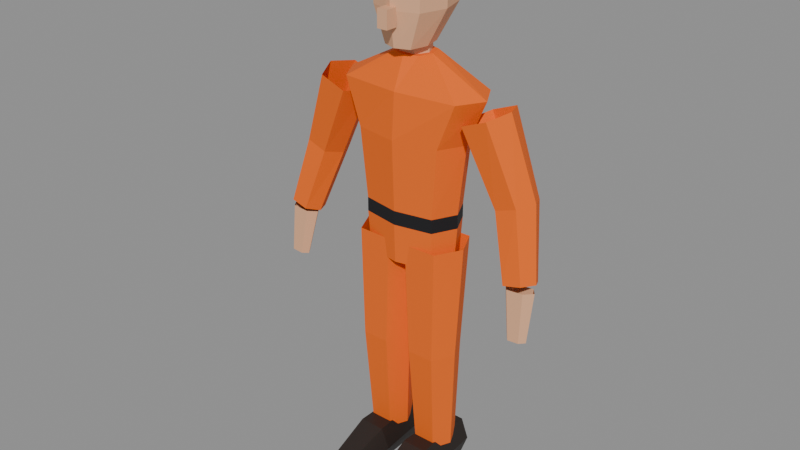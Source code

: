 # Source: ped.blend  (saved by Blender 5.2.45; exported with 4.5.12 LTS)
import bpy
from mathutils import Matrix  # noqa: F401  (used for matrix-valued properties, if any)

bpy.ops.wm.read_factory_settings(use_empty=True)
scene = bpy.context.scene
scene.name = 'Scene'

# ---- materials (node trees are filled in below, after node groups)
mat_suit = bpy.data.materials.new('suit')
mat_suit.diffuse_color = (0.8913, 0.139, 0.001202, 1.0)
mat_black = bpy.data.materials.new('black')
mat_black.diffuse_color = (0.005028, 0.005028, 0.007155, 1.0)
mat_skin = bpy.data.materials.new('skin')
mat_skin.diffuse_color = (0.7667, 0.4098, 0.231, 1.0)
mat_pants = bpy.data.materials.new('pants')
mat_pants.diffuse_color = (0.8913, 0.139, 0.001202, 1.0)
mat_boot = bpy.data.materials.new('boot')
mat_boot.diffuse_color = (0.01992, 0.01347, 0.0104, 1.0)
mat_beanie = bpy.data.materials.new('beanie')
mat_beanie.diffuse_color = (0.008373, 0.008373, 0.01188, 1.0)

# ---- material node trees
mat_suit.use_nodes = True; mat_suit.node_tree.nodes.clear()
_N = mat_suit.node_tree.nodes; _L = mat_suit.node_tree.links
n0 = _N.new('ShaderNodeBsdfPrincipled'); n0.name = 'Principled BSDF'; n0.location = (-200, 100)
n0.inputs[0].default_value = (0.8913, 0.139, 0.001202, 1.0)
n0.inputs[2].default_value = 0.8
n0.inputs[10].default_value = 0.005
n1 = _N.new('ShaderNodeOutputMaterial'); n1.name = 'Material Output'; n1.location = (200, 100)
_L.new(n0.outputs[0], n1.inputs[0])
n1.is_active_output = True
mat_black.use_nodes = True; mat_black.node_tree.nodes.clear()
_N = mat_black.node_tree.nodes; _L = mat_black.node_tree.links
n0 = _N.new('ShaderNodeBsdfPrincipled'); n0.name = 'Principled BSDF'; n0.location = (-200, 100)
n0.inputs[0].default_value = (0.005028, 0.005028, 0.007155, 1.0)
n0.inputs[2].default_value = 0.7
n0.inputs[10].default_value = 0.005
n1 = _N.new('ShaderNodeOutputMaterial'); n1.name = 'Material Output'; n1.location = (200, 100)
_L.new(n0.outputs[0], n1.inputs[0])
n1.is_active_output = True
mat_skin.use_nodes = True; mat_skin.node_tree.nodes.clear()
_N = mat_skin.node_tree.nodes; _L = mat_skin.node_tree.links
n0 = _N.new('ShaderNodeBsdfPrincipled'); n0.name = 'Principled BSDF'; n0.location = (-200, 100)
n0.inputs[0].default_value = (0.7667, 0.4098, 0.231, 1.0)
n0.inputs[2].default_value = 0.7
n0.inputs[10].default_value = 0.005
n1 = _N.new('ShaderNodeOutputMaterial'); n1.name = 'Material Output'; n1.location = (200, 100)
_L.new(n0.outputs[0], n1.inputs[0])
n1.is_active_output = True
mat_pants.use_nodes = True; mat_pants.node_tree.nodes.clear()
_N = mat_pants.node_tree.nodes; _L = mat_pants.node_tree.links
n0 = _N.new('ShaderNodeBsdfPrincipled'); n0.name = 'Principled BSDF'; n0.location = (-200, 100)
n0.inputs[0].default_value = (0.8913, 0.139, 0.001202, 1.0)
n0.inputs[2].default_value = 0.8
n0.inputs[10].default_value = 0.005
n1 = _N.new('ShaderNodeOutputMaterial'); n1.name = 'Material Output'; n1.location = (200, 100)
_L.new(n0.outputs[0], n1.inputs[0])
n1.is_active_output = True
mat_boot.use_nodes = True; mat_boot.node_tree.nodes.clear()
_N = mat_boot.node_tree.nodes; _L = mat_boot.node_tree.links
n0 = _N.new('ShaderNodeBsdfPrincipled'); n0.name = 'Principled BSDF'; n0.location = (-200, 100)
n0.inputs[0].default_value = (0.01992, 0.01347, 0.0104, 1.0)
n0.inputs[2].default_value = 0.6
n0.inputs[10].default_value = 0.005
n1 = _N.new('ShaderNodeOutputMaterial'); n1.name = 'Material Output'; n1.location = (200, 100)
_L.new(n0.outputs[0], n1.inputs[0])
n1.is_active_output = True
mat_beanie.use_nodes = True; mat_beanie.node_tree.nodes.clear()
_N = mat_beanie.node_tree.nodes; _L = mat_beanie.node_tree.links
n0 = _N.new('ShaderNodeBsdfPrincipled'); n0.name = 'Principled BSDF'; n0.location = (-200, 100)
n0.inputs[0].default_value = (0.008373, 0.008373, 0.01188, 1.0)
n0.inputs[2].default_value = 0.95
n0.inputs[10].default_value = 0.005
n1 = _N.new('ShaderNodeOutputMaterial'); n1.name = 'Material Output'; n1.location = (200, 100)
_L.new(n0.outputs[0], n1.inputs[0])
n1.is_active_output = True

# ---- meshes
me_ped = bpy.data.meshes.new('ped')
me_ped.from_pydata([(0.165, 0.0, 0.86), (0.1264, 0.08043, 0.86), (5.571e-14, 0.105, 0.86), (-0.1264, 0.08043, 0.86), (-0.165, 6.042e-14, 0.86), (-0.1264, -0.08043, 0.86), (-1.297e-13, -0.105, 0.86), (0.1264, -0.08043, 0.86), (0.176, 0.0, 1.0), (0.1348, 0.08426, 1.0), (5.942e-14, 0.11, 1.0), (-0.1348, 0.08426, 1.0), (-0.176, 6.33e-14, 1.0), (-0.1348, -0.08426, 1.0), (-1.383e-13, -0.11, 1.0), (0.1348, -0.08426, 1.0), (0.176, 0.0, 1.05), (0.1348, 0.08426, 1.05), (5.942e-14, 0.11, 1.05), (-0.1348, 0.08426, 1.05), (-0.176, 6.33e-14, 1.05), (-0.1348, -0.08426, 1.05), (-1.383e-13, -0.11, 1.05), (0.1348, -0.08426, 1.05), (0.205, 0.0, 1.3), (0.157, 0.09192, 1.3), (6.922e-14, 0.12, 1.3), (-0.157, 0.09192, 1.3), (-0.205, 6.905e-14, 1.3), (-0.157, -0.09192, 1.3), (-1.611e-13, -0.12, 1.3), (0.157, -0.09192, 1.3), (0.272, 0.005, 1.46), (0.219, 0.0968, 1.46), (2.002e-11, 0.119, 1.46), (-0.219, 0.0968, 1.46), (-0.272, 0.005, 1.46), (-0.219, -0.0868, 1.46), (-3.978e-11, -0.109, 1.46), (0.219, -0.0868, 1.46), (0.064, 0.0, 1.57), (0.04902, 0.04902, 1.57), (2.161e-14, 0.064, 1.57), (-0.04902, 0.04902, 1.57), (-0.064, 3.683e-14, 1.57), (-0.04902, -0.04902, 1.57), (-5.031e-14, -0.064, 1.57), (0.04902, -0.04902, 1.57), (0.052, 0.0, 1.55), (0.03051, 0.04655, 1.55), (-0.03051, 0.04655, 1.55), (-0.052, 2.992e-14, 1.55), (-0.03051, -0.04655, 1.55), (0.03051, -0.04655, 1.55), (0.05, 0.0, 1.63), (0.02934, 0.04476, 1.63), (-0.02934, 0.04476, 1.63), (-0.05, 2.877e-14, 1.63), (-0.02934, -0.04476, 1.63), (0.02934, -0.04476, 1.63), (0.01299, -3.851e-05, 0.9287), (-0.03439, -0.09755, 0.9321), (-0.1556, -0.09751, 0.9336), (-0.203, 3.851e-05, 0.9313), (-0.1556, 0.09755, 0.9279), (-0.03439, 0.09751, 0.9264), (-0.012, -0.012, 0.5195), (-0.05061, -0.09361, 0.5197), (-0.1494, -0.09361, 0.5203), (-0.188, -0.012, 0.5205), (-0.1494, 0.06961, 0.5203), (-0.05061, 0.06961, 0.5197), (-0.03, 0.0, 0.13), (-0.06071, -0.06384, 0.128), (-0.1393, -0.06384, 0.128), (-0.17, -3.955e-15, 0.13), (-0.1393, 0.06384, 0.132), (-0.06071, 0.06384, 0.132), (-0.034, 0.11, 0.085), (-0.06128, 0.11, 0.1584), (-0.1387, 0.11, 0.1584), (-0.166, 0.11, 0.085), (-0.1387, 0.11, 0.01159), (-0.06128, 0.11, 0.01159), (-0.02, -0.12, 0.08), (-0.05306, -0.12, 0.1516), (-0.1469, -0.12, 0.1516), (-0.18, -0.12, 0.08), (-0.1469, -0.12, 0.00838), (-0.05306, -0.12, 0.00838), (-0.04, -0.3, 0.048), (-0.0648, -0.3, 0.08739), (-0.1352, -0.3, 0.08739), (-0.16, -0.3, 0.048), (-0.1352, -0.3, 0.008609), (-0.0648, -0.3, 0.008609), (-0.2035, 0.001473, 1.387), (-0.2393, -0.0807, 1.398), (-0.3307, -0.08235, 1.435), (-0.3665, -0.001473, 1.453), (-0.3307, 0.0807, 1.442), (-0.2393, 0.08235, 1.405), (-0.3286, 0.01024, 1.128), (-0.3578, -0.05442, 1.143), (-0.4322, -0.05245, 1.168), (-0.4614, 0.01376, 1.172), (-0.4322, 0.07842, 1.157), (-0.3578, 0.07645, 1.132), (-0.3987, -0.04303, 0.9013), (-0.4234, -0.09193, 0.9184), (-0.4866, -0.08853, 0.9338), (-0.5113, -0.03697, 0.9287), (-0.4866, 0.01193, 0.9116), (-0.4234, 0.008532, 0.8962), (-0.4061, -0.04853, 0.8963), (-0.4298, -0.07992, 0.9024), (-0.4902, -0.07932, 0.9066), (-0.5139, -0.04747, 0.9037), (-0.4902, -0.01608, 0.8976), (-0.4298, -0.01668, 0.8934), (-0.4361, -0.07235, 0.7275), (-0.4518, -0.09328, 0.7316), (-0.4922, -0.09288, 0.7344), (-0.5079, -0.07165, 0.7325), (-0.4922, -0.05072, 0.7284), (-0.4518, -0.05112, 0.7256), (0.203, 3.851e-05, 0.9313), (0.1556, -0.09751, 0.9336), (0.03439, -0.09755, 0.9321), (-0.01299, -3.851e-05, 0.9287), (0.03439, 0.09751, 0.9264), (0.1556, 0.09755, 0.9279), (0.188, -0.012, 0.5205), (0.1494, -0.09361, 0.5203), (0.05061, -0.09361, 0.5197), (0.012, -0.012, 0.5195), (0.05061, 0.06961, 0.5197), (0.1494, 0.06961, 0.5203), (0.17, 0.0, 0.13), (0.1393, -0.06384, 0.128), (0.06071, -0.06384, 0.128), (0.03, -3.955e-15, 0.13), (0.06071, 0.06384, 0.132), (0.1393, 0.06384, 0.132), (0.166, 0.11, 0.085), (0.1387, 0.11, 0.1584), (0.06128, 0.11, 0.1584), (0.034, 0.11, 0.085), (0.06128, 0.11, 0.01159), (0.1387, 0.11, 0.01159), (0.18, -0.12, 0.08), (0.1469, -0.12, 0.1516), (0.05306, -0.12, 0.1516), (0.02, -0.12, 0.08), (0.05306, -0.12, 0.00838), (0.1469, -0.12, 0.00838), (0.16, -0.3, 0.048), (0.1352, -0.3, 0.08739), (0.0648, -0.3, 0.08739), (0.04, -0.3, 0.048), (0.0648, -0.3, 0.008609), (0.1352, -0.3, 0.008609), (0.3665, -0.001473, 1.453), (0.3307, -0.08235, 1.435), (0.2393, -0.0807, 1.398), (0.2035, 0.001473, 1.387), (0.2393, 0.08235, 1.405), (0.3307, 0.0807, 1.442), (0.4614, 0.01376, 1.172), (0.4322, -0.05245, 1.168), (0.3578, -0.05442, 1.143), (0.3286, 0.01024, 1.128), (0.3578, 0.07645, 1.132), (0.4322, 0.07842, 1.157), (0.5113, -0.03697, 0.9287), (0.4866, -0.08853, 0.9338), (0.4234, -0.09193, 0.9184), (0.3987, -0.04303, 0.9013), (0.4234, 0.008532, 0.8962), (0.4866, 0.01193, 0.9116), (0.5139, -0.04747, 0.9037), (0.4902, -0.07932, 0.9066), (0.4298, -0.07992, 0.9024), (0.4061, -0.04853, 0.8963), (0.4298, -0.01668, 0.8934), (0.4902, -0.01608, 0.8976), (0.5079, -0.07165, 0.7325), (0.4922, -0.09288, 0.7344), (0.4518, -0.09328, 0.7316), (0.4361, -0.07235, 0.7275), (0.4518, -0.05112, 0.7256), (0.4922, -0.05072, 0.7284), (0.066, -0.0264, 1.6), (0.05055, 0.03794, 1.6), (2.228e-14, 0.0576, 1.6), (-0.05055, 0.03794, 1.6), (-0.066, -0.0264, 1.6), (-0.05055, -0.09074, 1.6), (-5.188e-14, -0.1104, 1.6), (0.05055, -0.09074, 1.6), (0.1176, 0.0, 1.72), (0.09008, 0.09743, 1.72), (3.971e-14, 0.1272, 1.72), (-0.09008, 0.09743, 1.72), (-0.1176, 7.32e-14, 1.72), (-0.09008, -0.09743, 1.72), (-9.244e-14, -0.1272, 1.72), (0.09008, -0.09743, 1.72), (0.12, 0.0, 1.828), (0.09192, 0.09927, 1.828), (4.052e-14, 0.1296, 1.828), (-0.09192, 0.09927, 1.828), (-0.12, 7.458e-14, 1.828), (-0.09192, -0.09927, 1.828), (-9.433e-14, -0.1296, 1.828), (0.09192, -0.09927, 1.828), (0.09, 0.0048, 1.876), (0.06894, 0.08293, 1.876), (3.039e-14, 0.1068, 1.876), (-0.06894, 0.08293, 1.876), (-0.09, 0.0048, 1.876), (-0.06894, -0.07333, 1.876), (-7.075e-14, -0.0972, 1.876), (0.06894, -0.07333, 1.876), (0.1272, 0.0036, 1.774), (0.09743, 0.1084, 1.774), (4.295e-14, 0.1404, 1.774), (-0.09743, 0.1084, 1.774), (-0.1272, 0.0036, 1.774), (-0.09743, -0.1012, 1.774), (-9.999e-14, -0.1332, 1.774), (0.09743, -0.1012, 1.774), (0.12, 0.0048, 1.876), (0.09192, 0.1041, 1.876), (4.052e-14, 0.1344, 1.876), (-0.09192, 0.1041, 1.876), (-0.12, 0.0048, 1.876), (-0.09192, -0.09447, 1.876), (-9.433e-14, -0.1248, 1.876), (0.09192, -0.09447, 1.876), (0.084, 0.0072, 1.936), (0.06434, 0.08073, 1.936), (2.836e-14, 0.1032, 1.936), (-0.06434, 0.08073, 1.936), (-0.084, 0.0072, 1.936), (-0.06434, -0.06633, 1.936), (-6.603e-14, -0.0888, 1.936), (0.06434, -0.06633, 1.936), (0.036, 0.0096, 1.966), (0.02758, 0.04269, 1.966), (1.215e-14, 0.0528, 1.966), (-0.02758, 0.04269, 1.966), (-0.036, 0.0096, 1.966), (-0.02758, -0.02349, 1.966), (-2.83e-14, -0.0336, 1.966), (0.02758, -0.02349, 1.966), (-0.0192, -0.1632, 1.671), (0.0192, -0.1632, 1.671), (0.0192, -0.12, 1.671), (-0.0192, -0.12, 1.671), (-0.0192, -0.1632, 1.733), (0.0192, -0.1632, 1.733), (0.0192, -0.12, 1.733), (-0.0192, -0.12, 1.733)], [], [(0, 1, 9, 8), (1, 2, 10, 9), (2, 3, 11, 10), (3, 4, 12, 11), (4, 5, 13, 12), (5, 6, 14, 13), (6, 7, 15, 14), (7, 0, 8, 15), (8, 9, 17, 16), (9, 10, 18, 17), (10, 11, 19, 18), (11, 12, 20, 19), (12, 13, 21, 20), (13, 14, 22, 21), (14, 15, 23, 22), (15, 8, 16, 23), (16, 17, 25, 24), (17, 18, 26, 25), (18, 19, 27, 26), (19, 20, 28, 27), (20, 21, 29, 28), (21, 22, 30, 29), (22, 23, 31, 30), (23, 16, 24, 31), (24, 25, 33, 32), (25, 26, 34, 33), (26, 27, 35, 34), (27, 28, 36, 35), (28, 29, 37, 36), (29, 30, 38, 37), (30, 31, 39, 38), (31, 24, 32, 39), (32, 33, 41, 40), (33, 34, 42, 41), (34, 35, 43, 42), (35, 36, 44, 43), (36, 37, 45, 44), (37, 38, 46, 45), (38, 39, 47, 46), (39, 32, 40, 47), (40, 41, 42, 43, 44, 45, 46, 47), (48, 49, 55, 54), (49, 50, 56, 55), (50, 51, 57, 56), (51, 52, 58, 57), (52, 53, 59, 58), (53, 48, 54, 59), (60, 61, 67, 66), (61, 62, 68, 67), (62, 63, 69, 68), (63, 64, 70, 69), (64, 65, 71, 70), (65, 60, 66, 71), (66, 67, 73, 72), (67, 68, 74, 73), (68, 69, 75, 74), (69, 70, 76, 75), (70, 71, 77, 76), (71, 66, 72, 77), (78, 79, 85, 84), (79, 80, 86, 85), (80, 81, 87, 86), (81, 82, 88, 87), (82, 83, 89, 88), (83, 78, 84, 89), (84, 85, 91, 90), (85, 86, 92, 91), (86, 87, 93, 92), (87, 88, 94, 93), (88, 89, 95, 94), (89, 84, 90, 95), (78, 83, 82, 81, 80, 79), (90, 91, 92, 93, 94, 95), (96, 97, 103, 102), (97, 98, 104, 103), (98, 99, 105, 104), (99, 100, 106, 105), (100, 101, 107, 106), (101, 96, 102, 107), (102, 103, 109, 108), (103, 104, 110, 109), (104, 105, 111, 110), (105, 106, 112, 111), (106, 107, 113, 112), (107, 102, 108, 113), (114, 115, 121, 120), (115, 116, 122, 121), (116, 117, 123, 122), (117, 118, 124, 123), (118, 119, 125, 124), (119, 114, 120, 125), (120, 121, 122, 123, 124, 125), (126, 127, 133, 132), (127, 128, 134, 133), (128, 129, 135, 134), (129, 130, 136, 135), (130, 131, 137, 136), (131, 126, 132, 137), (132, 133, 139, 138), (133, 134, 140, 139), (134, 135, 141, 140), (135, 136, 142, 141), (136, 137, 143, 142), (137, 132, 138, 143), (144, 145, 151, 150), (145, 146, 152, 151), (146, 147, 153, 152), (147, 148, 154, 153), (148, 149, 155, 154), (149, 144, 150, 155), (150, 151, 157, 156), (151, 152, 158, 157), (152, 153, 159, 158), (153, 154, 160, 159), (154, 155, 161, 160), (155, 150, 156, 161), (144, 149, 148, 147, 146, 145), (156, 157, 158, 159, 160, 161), (162, 163, 169, 168), (163, 164, 170, 169), (164, 165, 171, 170), (165, 166, 172, 171), (166, 167, 173, 172), (167, 162, 168, 173), (168, 169, 175, 174), (169, 170, 176, 175), (170, 171, 177, 176), (171, 172, 178, 177), (172, 173, 179, 178), (173, 168, 174, 179), (180, 181, 187, 186), (181, 182, 188, 187), (182, 183, 189, 188), (183, 184, 190, 189), (184, 185, 191, 190), (185, 180, 186, 191), (186, 187, 188, 189, 190, 191), (192, 193, 201, 200), (193, 194, 202, 201), (194, 195, 203, 202), (195, 196, 204, 203), (196, 197, 205, 204), (197, 198, 206, 205), (198, 199, 207, 206), (199, 192, 200, 207), (200, 201, 209, 208), (201, 202, 210, 209), (202, 203, 211, 210), (203, 204, 212, 211), (204, 205, 213, 212), (205, 206, 214, 213), (206, 207, 215, 214), (207, 200, 208, 215), (208, 209, 217, 216), (209, 210, 218, 217), (210, 211, 219, 218), (211, 212, 220, 219), (212, 213, 221, 220), (213, 214, 222, 221), (214, 215, 223, 222), (215, 208, 216, 223), (192, 199, 198, 197, 196, 195, 194, 193), (224, 225, 233, 232), (225, 226, 234, 233), (226, 227, 235, 234), (227, 228, 236, 235), (228, 229, 237, 236), (229, 230, 238, 237), (230, 231, 239, 238), (231, 224, 232, 239), (232, 233, 241, 240), (233, 234, 242, 241), (234, 235, 243, 242), (235, 236, 244, 243), (236, 237, 245, 244), (237, 238, 246, 245), (238, 239, 247, 246), (239, 232, 240, 247), (240, 241, 249, 248), (241, 242, 250, 249), (242, 243, 251, 250), (243, 244, 252, 251), (244, 245, 253, 252), (245, 246, 254, 253), (246, 247, 255, 254), (247, 240, 248, 255), (248, 249, 250, 251, 252, 253, 254, 255), (256, 257, 261, 260), (257, 258, 262, 261), (258, 259, 263, 262), (259, 256, 260, 263), (256, 259, 258, 257), (260, 261, 262, 263)])
me_ped.polygons.foreach_set('material_index', [0, 0, 0, 0, 0, 0, 0, 0, 1, 1, 1, 1, 1, 1, 1, 1, 0, 0, 0, 0, 0, 0, 0, 0, 0, 0, 0, 0, 0, 0, 0, 0, 0, 0, 0, 0, 0, 0, 0, 0, 0, 2, 2, 2, 2, 2, 2, 3, 3, 3, 3, 3, 3, 3, 3, 3, 3, 3, 3, 4, 4, 4, 4, 4, 4, 4, 4, 4, 4, 4, 4, 4, 4, 0, 0, 0, 0, 0, 0, 0, 0, 0, 0, 0, 0, 2, 2, 2, 2, 2, 2, 2, 3, 3, 3, 3, 3, 3, 3, 3, 3, 3, 3, 3, 4, 4, 4, 4, 4, 4, 4, 4, 4, 4, 4, 4, 4, 4, 0, 0, 0, 0, 0, 0, 0, 0, 0, 0, 0, 0, 2, 2, 2, 2, 2, 2, 2, 2, 2, 2, 2, 2, 2, 2, 2, 2, 2, 2, 2, 2, 2, 2, 2, 2, 2, 2, 2, 2, 2, 2, 2, 2, 5, 5, 5, 5, 5, 5, 5, 5, 5, 5, 5, 5, 5, 5, 5, 5, 5, 5, 5, 5, 5, 5, 5, 5, 5, 2, 2, 2, 2, 2, 2])
me_ped.materials.append(mat_suit)
me_ped.materials.append(mat_black)
me_ped.materials.append(mat_skin)
me_ped.materials.append(mat_pants)
me_ped.materials.append(mat_boot)
me_ped.materials.append(mat_beanie)
me_ped.update()

# ---- objects
ob_ped = bpy.data.objects.new('ped', me_ped)

# ---- transforms, parenting, visibility, modifiers, constraints
ob_ped.location = (0.0, 0.0, 0.0)
_vg = ob_ped.vertex_groups.new(name='pelvis')
_vg = ob_ped.vertex_groups.new(name='spine')
_vg = ob_ped.vertex_groups.new(name='chest')
_vg = ob_ped.vertex_groups.new(name='neck')
_vg = ob_ped.vertex_groups.new(name='head')
_vg = ob_ped.vertex_groups.new(name='R_thigh')
_vg = ob_ped.vertex_groups.new(name='R_shin')
_vg = ob_ped.vertex_groups.new(name='R_foot')
_vg = ob_ped.vertex_groups.new(name='R_toe')
_vg = ob_ped.vertex_groups.new(name='R_upperarm')
_vg = ob_ped.vertex_groups.new(name='R_forearm')
_vg = ob_ped.vertex_groups.new(name='R_hand')
_vg = ob_ped.vertex_groups.new(name='L_thigh')
_vg = ob_ped.vertex_groups.new(name='L_shin')
_vg = ob_ped.vertex_groups.new(name='L_foot')
_vg = ob_ped.vertex_groups.new(name='L_toe')
_vg = ob_ped.vertex_groups.new(name='L_upperarm')
_vg = ob_ped.vertex_groups.new(name='L_forearm')
_vg = ob_ped.vertex_groups.new(name='L_hand')

# ---- collection membership
scene.collection.objects.link(ob_ped)

# ---- scene / render settings (as saved in the file)
scene.frame_start = 1; scene.frame_end = 250; scene.frame_set(1)
scene.render.engine = 'BLENDER_EEVEE_NEXT'
scene.render.bake_bias = 0.0
scene.render.bake_samples = 0
scene.render.compositor_device = 'GPU'
scene.eevee.use_volume_custom_range = False
scene.eevee.fast_gi_thickness_near = 0.1
scene.eevee.fast_gi_thickness_far = 0.0
scene.eevee.ray_tracing_options.screen_trace_thickness = 0.1
bpy.context.view_layer.update()

# ---- added for rendering (the .blend has no active camera and no usable light): camera, sun + grey world if the file has none
cam_auto = bpy.data.cameras.new('AutoCamera')
cam_auto.lens = 50.0
cam_auto.sensor_width = 36.0
cam_auto.clip_end = 1000.0
ob_auto_camera = bpy.data.objects.new('AutoCamera', cam_auto)
scene.collection.objects.link(ob_auto_camera)
ob_auto_camera.location = (2.08586, -2.58283, 2.65588)
ob_auto_camera.rotation_euler = (1.09748, -7.21219e-08, 0.694738)
scene.camera = ob_auto_camera
light_auto_sun = bpy.data.lights.new('AutoSun', 'SUN')
light_auto_sun.energy = 3.0
light_auto_sun.angle = 0.0523599
ob_auto_sun = bpy.data.objects.new('AutoSun', light_auto_sun)
scene.collection.objects.link(ob_auto_sun)
ob_auto_sun.rotation_euler = (0.872665, 0.174533, 0.523599)
if scene.world is None:
    world_auto = bpy.data.worlds.new('AutoWorld')
    world_auto.color = (0.3, 0.3, 0.3)
    scene.world = world_auto
bpy.context.view_layer.update()
